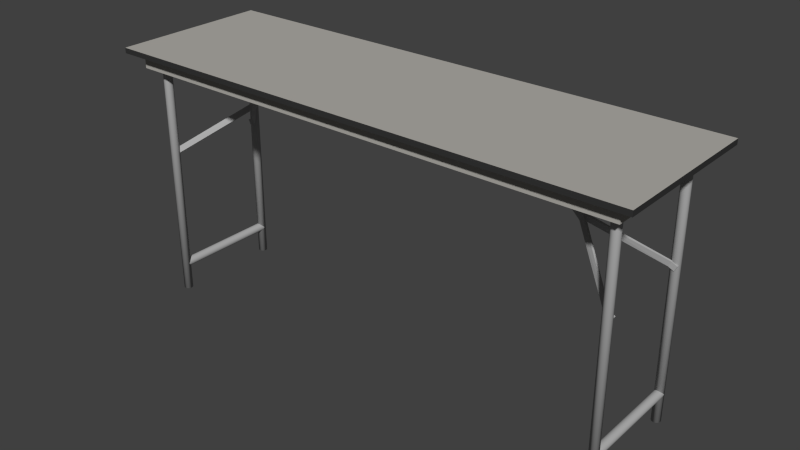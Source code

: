 # Source: SmallTable.blend  (saved by Blender 2.75.0; exported with 4.5.12 LTS)
import bpy
from mathutils import Matrix  # noqa: F401  (used for matrix-valued properties, if any)

bpy.ops.wm.read_factory_settings(use_empty=True)
scene = bpy.context.scene
scene.name = 'Scene'

# ---- collections
col_collection_4 = bpy.data.collections.new('Collection 4'); scene.collection.children.link(col_collection_4)

# ---- materials (node trees are filled in below, after node groups)
mat_tabletop_white = bpy.data.materials.new('TableTop-White')
mat_tabletop_white.alpha_threshold = 0.0
mat_tabletop_white.use_transparent_shadow = False
mat_tabletop_white.diffuse_color = (0.448, 0.4335, 0.4009, 1.0)
mat_tabletop_white.roughness = 0.5
mat_tabletop_white.specular_intensity = 0.0
mat_lcd_plasticblack = bpy.data.materials.new('LCD-PlasticBlack')
mat_lcd_plasticblack.alpha_threshold = 0.0
mat_lcd_plasticblack.use_transparent_shadow = False
mat_lcd_plasticblack.diffuse_color = (0.03741, 0.03741, 0.03741, 1.0)
mat_lcd_plasticblack.roughness = 0.5
mat_lcd_plasticblack.specular_intensity = 0.0
mat_tableleg_metal = bpy.data.materials.new('TableLeg-Metal')
mat_tableleg_metal.alpha_threshold = 0.0
mat_tableleg_metal.use_transparent_shadow = False
mat_tableleg_metal.diffuse_color = (0.4385, 0.4385, 0.4385, 1.0)
mat_tableleg_metal.roughness = 0.5

# ---- material node trees

# ---- world
world_world = bpy.data.worlds.new('World'); scene.world = world_world
world_world.color = (0.05088, 0.05088, 0.05088)
world_world.use_sun_shadow = False
world_world.sun_shadow_jitter_overblur = 0.0
world_world.cycles.sampling_method = 'MANUAL'
world_world.cycles.sample_map_resolution = 256

# ---- meshes
me_smalltable_surface = bpy.data.meshes.new('SmallTable-Surface')
me_smalltable_surface.from_pydata([(-0.71, -0.195, -0.04), (-0.71, -0.195, 0.0), (-0.71, 0.195, -0.04), (-0.71, 0.195, 0.0), (0.71, -0.195, -0.04), (0.71, -0.195, 0.0), (0.71, 0.195, -0.04), (0.71, 0.195, 0.0), (-0.75, -0.225, 0.0), (-0.75, -0.225, 0.015), (-0.75, 0.225, 0.0), (-0.75, 0.225, 0.015), (0.75, -0.225, 0.0), (0.75, -0.225, 0.015), (0.75, 0.225, 0.0), (0.75, 0.225, 0.015)], [], [(1, 3, 2, 0), (3, 7, 6, 2), (7, 5, 4, 6), (5, 1, 0, 4), (0, 2, 6, 4), (9, 11, 10, 8), (11, 15, 14, 10), (15, 13, 12, 14), (13, 9, 8, 12), (8, 10, 14, 12), (13, 15, 11, 9)])
me_smalltable_surface.polygons.foreach_set('material_index', [0, 0, 0, 0, 0, 1, 1, 1, 1, 0, 0])
me_smalltable_surface.materials.append(mat_tabletop_white)
me_smalltable_surface.materials.append(mat_lcd_plasticblack)
me_smalltable_surface.use_remesh_preserve_volume = False
me_smalltable_surface.use_remesh_preserve_attributes = False
me_smalltable_surface.use_mirror_vertex_groups = False
me_smalltable_surface.update()
me_smalltable_legs = bpy.data.meshes.new('SmallTable-Legs')
me_smalltable_legs.from_pydata([(-0.6801, -0.1375, -0.715), (-0.6801, -0.1375, -1.863e-09), (-0.6753, -0.1384, -0.715), (-0.6753, -0.1384, -1.863e-09), (-0.6713, -0.1411, -0.715), (-0.6713, -0.1411, -1.863e-09), (-0.6686, -0.1452, -0.715), (-0.6686, -0.1452, -1.863e-09), (-0.6676, -0.15, -0.715), (-0.6676, -0.15, -1.863e-09), (-0.6686, -0.1547, -0.715), (-0.6686, -0.1547, -1.863e-09), (-0.6713, -0.1588, -0.715), (-0.6713, -0.1588, -1.863e-09), (-0.6753, -0.1615, -0.715), (-0.6753, -0.1615, -1.863e-09), (-0.6801, -0.1625, -0.715), (-0.6801, -0.1625, -1.863e-09), (-0.6849, -0.1615, -0.715), (-0.6849, -0.1615, -1.863e-09), (-0.689, -0.1588, -0.715), (-0.689, -0.1588, -1.863e-09), (-0.6917, -0.1547, -0.715), (-0.6917, -0.1547, -1.863e-09), (-0.6926, -0.15, -0.715), (-0.6926, -0.15, -1.863e-09), (-0.6917, -0.1452, -0.715), (-0.6917, -0.1452, -1.863e-09), (-0.689, -0.1411, -0.715), (-0.689, -0.1411, -1.863e-09), (-0.6849, -0.1384, -0.715), (-0.6849, -0.1384, -1.863e-09), (-0.6801, -0.15, -0.6225), (-0.6753, -0.15, -0.6235), (-0.6713, -0.15, -0.6262), (-0.6686, -0.15, -0.6302), (-0.6676, -0.15, -0.635), (-0.6686, -0.15, -0.6398), (-0.6713, -0.15, -0.6438), (-0.6753, -0.15, -0.6465), (-0.6801, -0.15, -0.6475), (-0.6849, -0.15, -0.6465), (-0.689, -0.15, -0.6438), (-0.6917, -0.15, -0.6398), (-0.6926, -0.15, -0.635), (-0.6917, -0.15, -0.6302), (-0.689, -0.15, -0.6262), (-0.6849, -0.15, -0.6235), (-0.6768, -0.1354, -0.2742), (-0.6693, -0.1354, -0.2884), (-0.6768, -0.1415, -0.2742), (-0.6693, -0.1415, -0.2884), (-0.6909, -0.1354, -0.2816), (-0.6835, -0.1354, -0.2958), (-0.6909, -0.1415, -0.2816), (-0.6835, -0.1415, -0.2958), (-0.5248, -0.00801, -0.1523), (-0.5154, -0.00801, -0.1653), (-0.3774, -0.00801, -0.01035), (-0.368, -0.00801, -0.02332), (0.6801, -0.1375, -0.715), (0.6801, -0.1375, -1.863e-09), (0.6753, -0.1384, -0.715), (0.6753, -0.1384, -1.863e-09), (0.6713, -0.1411, -0.715), (0.6713, -0.1411, -1.863e-09), (0.6686, -0.1452, -0.715), (0.6686, -0.1452, -1.863e-09), (0.6676, -0.15, -0.715), (0.6676, -0.15, -1.863e-09), (0.6686, -0.1547, -0.715), (0.6686, -0.1547, -1.863e-09), (0.6713, -0.1588, -0.715), (0.6713, -0.1588, -1.863e-09), (0.6753, -0.1615, -0.715), (0.6753, -0.1615, -1.863e-09), (0.6801, -0.1625, -0.715), (0.6801, -0.1625, -1.863e-09), (0.6849, -0.1615, -0.715), (0.6849, -0.1615, -1.863e-09), (0.689, -0.1588, -0.715), (0.689, -0.1588, -1.863e-09), (0.6917, -0.1547, -0.715), (0.6917, -0.1547, -1.863e-09), (0.6926, -0.15, -0.715), (0.6926, -0.15, -1.863e-09), (0.6917, -0.1452, -0.715), (0.6917, -0.1452, -1.863e-09), (0.689, -0.1411, -0.715), (0.689, -0.1411, -1.863e-09), (0.6849, -0.1384, -0.715), (0.6849, -0.1384, -1.863e-09), (0.6801, -0.15, -0.6225), (0.6753, -0.15, -0.6235), (0.6713, -0.15, -0.6262), (0.6686, -0.15, -0.6302), (0.6676, -0.15, -0.635), (0.6686, -0.15, -0.6398), (0.6713, -0.15, -0.6438), (0.6753, -0.15, -0.6465), (0.6801, -0.15, -0.6475), (0.6849, -0.15, -0.6465), (0.689, -0.15, -0.6438), (0.6917, -0.15, -0.6398), (0.6926, -0.15, -0.635), (0.6917, -0.15, -0.6302), (0.689, -0.15, -0.6262), (0.6849, -0.15, -0.6235), (0.6768, -0.1354, -0.2742), (0.6693, -0.1354, -0.2884), (0.6768, -0.1415, -0.2742), (0.6693, -0.1415, -0.2884), (0.6909, -0.1354, -0.2816), (0.6835, -0.1354, -0.2958), (0.6909, -0.1415, -0.2816), (0.6835, -0.1415, -0.2958), (0.5248, -0.00801, -0.1523), (0.5154, -0.00801, -0.1653), (0.3774, -0.00801, -0.01035), (0.368, -0.00801, -0.02332), (-0.6801, 0.1375, -0.715), (-0.6801, 0.1375, -1.863e-09), (-0.6753, 0.1384, -0.715), (-0.6753, 0.1384, -1.863e-09), (-0.6713, 0.1411, -0.715), (-0.6713, 0.1411, -1.863e-09), (-0.6686, 0.1452, -0.715), (-0.6686, 0.1452, -1.863e-09), (-0.6676, 0.15, -0.715), (-0.6676, 0.15, -1.863e-09), (-0.6686, 0.1547, -0.715), (-0.6686, 0.1547, -1.863e-09), (-0.6713, 0.1588, -0.715), (-0.6713, 0.1588, -1.863e-09), (-0.6753, 0.1615, -0.715), (-0.6753, 0.1615, -1.863e-09), (-0.6801, 0.1625, -0.715), (-0.6801, 0.1625, -1.863e-09), (-0.6849, 0.1615, -0.715), (-0.6849, 0.1615, -1.863e-09), (-0.689, 0.1588, -0.715), (-0.689, 0.1588, -1.863e-09), (-0.6917, 0.1547, -0.715), (-0.6917, 0.1547, -1.863e-09), (-0.6926, 0.15, -0.715), (-0.6926, 0.15, -1.863e-09), (-0.6917, 0.1452, -0.715), (-0.6917, 0.1452, -1.863e-09), (-0.689, 0.1411, -0.715), (-0.689, 0.1411, -1.863e-09), (-0.6849, 0.1384, -0.715), (-0.6849, 0.1384, -1.863e-09), (-0.6801, 0.15, -0.6225), (-0.6753, 0.15, -0.6235), (-0.6713, 0.15, -0.6262), (-0.6686, 0.15, -0.6302), (-0.6676, 0.15, -0.635), (-0.6686, 0.15, -0.6398), (-0.6713, 0.15, -0.6438), (-0.6753, 0.15, -0.6465), (-0.6801, 0.15, -0.6475), (-0.6849, 0.15, -0.6465), (-0.689, 0.15, -0.6438), (-0.6917, 0.15, -0.6398), (-0.6926, 0.15, -0.635), (-0.6917, 0.15, -0.6302), (-0.689, 0.15, -0.6262), (-0.6849, 0.15, -0.6235), (-0.6768, 0.1354, -0.2742), (-0.6693, 0.1354, -0.2884), (-0.6768, 0.1415, -0.2742), (-0.6693, 0.1415, -0.2884), (-0.6909, 0.1354, -0.2816), (-0.6835, 0.1354, -0.2958), (-0.6909, 0.1415, -0.2816), (-0.6835, 0.1415, -0.2958), (-0.6801, 0.0, -0.6225), (-0.6753, 0.0, -0.6235), (-0.6713, 0.0, -0.6262), (-0.6686, 0.0, -0.6302), (-0.6676, 0.0, -0.635), (-0.6686, 0.0, -0.6398), (-0.6713, 0.0, -0.6438), (-0.6753, 0.0, -0.6465), (-0.6801, 0.0, -0.6475), (-0.6849, 0.0, -0.6465), (-0.689, 0.0, -0.6438), (-0.6917, 0.0, -0.6398), (-0.6926, 0.0, -0.635), (-0.6917, 0.0, -0.6302), (-0.689, 0.0, -0.6262), (-0.6849, 0.0, -0.6235), (-0.5248, 0.0, -0.1523), (-0.5154, 0.0, -0.1653), (-0.5248, 0.00801, -0.1523), (-0.5154, 0.00801, -0.1653), (-0.3774, 0.0, -0.01035), (-0.368, 0.0, -0.02332), (-0.3774, 0.00801, -0.01035), (-0.368, 0.00801, -0.02332), (0.6801, 0.1375, -0.715), (0.6801, 0.1375, -1.863e-09), (0.6753, 0.1384, -0.715), (0.6753, 0.1384, -1.863e-09), (0.6713, 0.1411, -0.715), (0.6713, 0.1411, -1.863e-09), (0.6686, 0.1452, -0.715), (0.6686, 0.1452, -1.863e-09), (0.6676, 0.15, -0.715), (0.6676, 0.15, -1.863e-09), (0.6686, 0.1547, -0.715), (0.6686, 0.1547, -1.863e-09), (0.6713, 0.1588, -0.715), (0.6713, 0.1588, -1.863e-09), (0.6753, 0.1615, -0.715), (0.6753, 0.1615, -1.863e-09), (0.6801, 0.1625, -0.715), (0.6801, 0.1625, -1.863e-09), (0.6849, 0.1615, -0.715), (0.6849, 0.1615, -1.863e-09), (0.689, 0.1588, -0.715), (0.689, 0.1588, -1.863e-09), (0.6917, 0.1547, -0.715), (0.6917, 0.1547, -1.863e-09), (0.6926, 0.15, -0.715), (0.6926, 0.15, -1.863e-09), (0.6917, 0.1452, -0.715), (0.6917, 0.1452, -1.863e-09), (0.689, 0.1411, -0.715), (0.689, 0.1411, -1.863e-09), (0.6849, 0.1384, -0.715), (0.6849, 0.1384, -1.863e-09), (0.6801, 0.15, -0.6225), (0.6753, 0.15, -0.6235), (0.6713, 0.15, -0.6262), (0.6686, 0.15, -0.6302), (0.6676, 0.15, -0.635), (0.6686, 0.15, -0.6398), (0.6713, 0.15, -0.6438), (0.6753, 0.15, -0.6465), (0.6801, 0.15, -0.6475), (0.6849, 0.15, -0.6465), (0.689, 0.15, -0.6438), (0.6917, 0.15, -0.6398), (0.6926, 0.15, -0.635), (0.6917, 0.15, -0.6302), (0.689, 0.15, -0.6262), (0.6849, 0.15, -0.6235), (0.6768, 0.1354, -0.2742), (0.6693, 0.1354, -0.2884), (0.6768, 0.1415, -0.2742), (0.6693, 0.1415, -0.2884), (0.6909, 0.1354, -0.2816), (0.6835, 0.1354, -0.2958), (0.6909, 0.1415, -0.2816), (0.6835, 0.1415, -0.2958), (0.6801, 0.0, -0.6225), (0.6753, 0.0, -0.6235), (0.6713, 0.0, -0.6262), (0.6686, 0.0, -0.6302), (0.6676, 0.0, -0.635), (0.6686, 0.0, -0.6398), (0.6713, 0.0, -0.6438), (0.6753, 0.0, -0.6465), (0.6801, 0.0, -0.6475), (0.6849, 0.0, -0.6465), (0.689, 0.0, -0.6438), (0.6917, 0.0, -0.6398), (0.6926, 0.0, -0.635), (0.6917, 0.0, -0.6302), (0.689, 0.0, -0.6262), (0.6849, 0.0, -0.6235), (0.5248, 0.0, -0.1523), (0.5154, 0.0, -0.1653), (0.5248, 0.00801, -0.1523), (0.5154, 0.00801, -0.1653), (0.3774, 0.0, -0.01035), (0.368, 0.0, -0.02332), (0.3774, 0.00801, -0.01035), (0.368, 0.00801, -0.02332)], [], [(0, 1, 3, 2), (2, 3, 5, 4), (4, 5, 7, 6), (6, 7, 9, 8), (8, 9, 11, 10), (10, 11, 13, 12), (12, 13, 15, 14), (14, 15, 17, 16), (16, 17, 19, 18), (18, 19, 21, 20), (20, 21, 23, 22), (22, 23, 25, 24), (24, 25, 27, 26), (26, 27, 29, 28), (30, 31, 1, 0), (28, 29, 31, 30), (0, 2, 4, 6, 8, 10, 12, 14, 16, 18, 20, 22, 24, 26, 28, 30), (42, 43, 187, 186), (35, 36, 180, 179), (43, 44, 188, 187), (36, 37, 181, 180), (44, 45, 189, 188), (37, 38, 182, 181), (45, 46, 190, 189), (38, 39, 183, 182), (46, 47, 191, 190), (39, 40, 184, 183), (32, 33, 177, 176), (47, 32, 176, 191), (40, 41, 185, 184), (33, 34, 178, 177), (41, 42, 186, 185), (34, 35, 179, 178), (55, 53, 49, 51), (50, 54, 55, 51), (50, 51, 57, 56), (52, 48, 49, 53), (54, 52, 53, 55), (50, 48, 52, 54), (57, 193, 197, 59), (51, 49, 193, 57), (49, 48, 192, 193), (48, 50, 56, 192), (196, 58, 59, 197), (56, 57, 59, 58), (192, 56, 58, 196), (60, 62, 63, 61), (62, 64, 65, 63), (64, 66, 67, 65), (66, 68, 69, 67), (68, 70, 71, 69), (70, 72, 73, 71), (72, 74, 75, 73), (74, 76, 77, 75), (76, 78, 79, 77), (78, 80, 81, 79), (80, 82, 83, 81), (82, 84, 85, 83), (84, 86, 87, 85), (86, 88, 89, 87), (90, 60, 61, 91), (88, 90, 91, 89), (60, 90, 88, 86, 84, 82, 80, 78, 76, 74, 72, 70, 68, 66, 64, 62), (102, 266, 267, 103), (95, 259, 260, 96), (103, 267, 268, 104), (96, 260, 261, 97), (104, 268, 269, 105), (97, 261, 262, 98), (105, 269, 270, 106), (98, 262, 263, 99), (106, 270, 271, 107), (99, 263, 264, 100), (92, 256, 257, 93), (107, 271, 256, 92), (100, 264, 265, 101), (93, 257, 258, 94), (101, 265, 266, 102), (94, 258, 259, 95), (115, 111, 109, 113), (110, 111, 115, 114), (110, 116, 117, 111), (112, 113, 109, 108), (114, 115, 113, 112), (110, 114, 112, 108), (117, 119, 277, 273), (111, 117, 273, 109), (109, 273, 272, 108), (108, 272, 116, 110), (276, 277, 119, 118), (116, 118, 119, 117), (272, 276, 118, 116), (120, 122, 123, 121), (122, 124, 125, 123), (124, 126, 127, 125), (126, 128, 129, 127), (128, 130, 131, 129), (130, 132, 133, 131), (132, 134, 135, 133), (134, 136, 137, 135), (136, 138, 139, 137), (138, 140, 141, 139), (140, 142, 143, 141), (142, 144, 145, 143), (144, 146, 147, 145), (146, 148, 149, 147), (150, 120, 121, 151), (148, 150, 151, 149), (120, 150, 148, 146, 144, 142, 140, 138, 136, 134, 132, 130, 128, 126, 124, 122), (162, 186, 187, 163), (155, 179, 180, 156), (163, 187, 188, 164), (156, 180, 181, 157), (164, 188, 189, 165), (157, 181, 182, 158), (165, 189, 190, 166), (158, 182, 183, 159), (166, 190, 191, 167), (159, 183, 184, 160), (152, 176, 177, 153), (167, 191, 176, 152), (160, 184, 185, 161), (153, 177, 178, 154), (161, 185, 186, 162), (154, 178, 179, 155), (175, 171, 169, 173), (170, 171, 175, 174), (170, 194, 195, 171), (172, 173, 169, 168), (174, 175, 173, 172), (170, 174, 172, 168), (195, 199, 197, 193), (171, 195, 193, 169), (169, 193, 192, 168), (168, 192, 194, 170), (196, 197, 199, 198), (194, 198, 199, 195), (192, 196, 198, 194), (200, 201, 203, 202), (202, 203, 205, 204), (204, 205, 207, 206), (206, 207, 209, 208), (208, 209, 211, 210), (210, 211, 213, 212), (212, 213, 215, 214), (214, 215, 217, 216), (216, 217, 219, 218), (218, 219, 221, 220), (220, 221, 223, 222), (222, 223, 225, 224), (224, 225, 227, 226), (226, 227, 229, 228), (230, 231, 201, 200), (228, 229, 231, 230), (200, 202, 204, 206, 208, 210, 212, 214, 216, 218, 220, 222, 224, 226, 228, 230), (242, 243, 267, 266), (235, 236, 260, 259), (243, 244, 268, 267), (236, 237, 261, 260), (244, 245, 269, 268), (237, 238, 262, 261), (245, 246, 270, 269), (238, 239, 263, 262), (246, 247, 271, 270), (239, 240, 264, 263), (232, 233, 257, 256), (247, 232, 256, 271), (240, 241, 265, 264), (233, 234, 258, 257), (241, 242, 266, 265), (234, 235, 259, 258), (255, 253, 249, 251), (250, 254, 255, 251), (250, 251, 275, 274), (252, 248, 249, 253), (254, 252, 253, 255), (250, 248, 252, 254), (275, 273, 277, 279), (251, 249, 273, 275), (249, 248, 272, 273), (248, 250, 274, 272), (276, 278, 279, 277), (274, 275, 279, 278), (272, 274, 278, 276)])
me_smalltable_legs.polygons.foreach_set('use_smooth', [1, 1, 1, 1, 1, 1, 1, 1, 1, 1, 1, 1, 1, 1, 1, 1, 1, 1, 1, 1, 1, 1, 1, 1, 1, 1, 1, 1, 1, 1, 1, 1, 1, 0, 0, 0, 0, 0, 0, 0, 0, 0, 0, 0, 0, 0, 1, 1, 1, 1, 1, 1, 1, 1, 1, 1, 1, 1, 1, 1, 1, 1, 1, 1, 1, 1, 1, 1, 1, 1, 1, 1, 1, 1, 1, 1, 1, 1, 1, 0, 0, 0, 0, 0, 0, 0, 0, 0, 0, 0, 0, 0, 1, 1, 1, 1, 1, 1, 1, 1, 1, 1, 1, 1, 1, 1, 1, 1, 1, 1, 1, 1, 1, 1, 1, 1, 1, 1, 1, 1, 1, 1, 1, 1, 1, 0, 0, 0, 0, 0, 0, 0, 0, 0, 0, 0, 0, 0, 1, 1, 1, 1, 1, 1, 1, 1, 1, 1, 1, 1, 1, 1, 1, 1, 1, 1, 1, 1, 1, 1, 1, 1, 1, 1, 1, 1, 1, 1, 1, 1, 1, 0, 0, 0, 0, 0, 0, 0, 0, 0, 0, 0, 0, 0])
me_smalltable_legs.materials.append(mat_tableleg_metal)
me_smalltable_legs.use_remesh_preserve_volume = False
me_smalltable_legs.use_remesh_preserve_attributes = False
me_smalltable_legs.use_mirror_vertex_groups = False
me_smalltable_legs.update()

# ---- objects
ob_empty = bpy.data.objects.new('Empty', None)
ob_smalltable_surface = bpy.data.objects.new('SmallTable-Surface', me_smalltable_surface)
ob_smalltable_legs = bpy.data.objects.new('SmallTable-Legs', me_smalltable_legs)

# ---- transforms, parenting, visibility, modifiers, constraints
ob_empty.location = (0.0, 0.0, 0.0)
ob_empty.rotation_euler = (1.571, 0.0, 0.0)
ob_empty.empty_image_offset = (0.0, 0.0)
ob_empty.lineart.crease_threshold = 0.0
ob_smalltable_surface.parent = ob_empty
ob_smalltable_surface.matrix_parent_inverse = Matrix(((1.0, 0.0, 0.0, 0.0), (0.0, -4.371e-08, 1.0, 0.0), (0.0, -1.0, -4.371e-08, 0.0), (0.0, 0.0, 0.0, 1.0)))
ob_smalltable_surface.location = (0.0, 0.0, 0.715)
ob_smalltable_surface.lineart.crease_threshold = 0.0
ob_smalltable_legs.location = (0.0, 0.0, 0.715)
ob_smalltable_legs.lineart.crease_threshold = 0.0

# ---- collection membership
col_collection_4.objects.link(ob_empty)
col_collection_4.objects.link(ob_smalltable_surface)
col_collection_4.objects.link(ob_smalltable_legs)

# ---- scene / render settings (as saved in the file)
scene.frame_start = 1; scene.frame_end = 250; scene.frame_set(1)
scene.render.engine = 'BLENDER_EEVEE_NEXT'
scene.render.resolution_percentage = 50
scene.render.dither_intensity = 0.0
scene.cycles.use_denoising = False
scene.cycles.samples = 10
scene.cycles.sampling_pattern = 'TABULATED_SOBOL'
scene.cycles.light_sampling_threshold = 0.0
scene.cycles.use_adaptive_sampling = False
scene.cycles.use_light_tree = False
scene.cycles.blur_glossy = 0.0
scene.cycles.pixel_filter_type = 'GAUSSIAN'
scene.cycles.sample_clamp_indirect = 0.0
scene.view_settings.view_transform = 'Standard'
bpy.context.view_layer.update()

# ---- added for rendering (the .blend has no active camera and no usable light): camera, sun
cam_auto = bpy.data.cameras.new('AutoCamera')
cam_auto.lens = 50.0
cam_auto.sensor_width = 36.0
cam_auto.clip_end = 1000.0
ob_auto_camera = bpy.data.objects.new('AutoCamera', cam_auto)
scene.collection.objects.link(ob_auto_camera)
ob_auto_camera.location = (1.59863, -1.91836, 1.64391)
ob_auto_camera.rotation_euler = (1.09748, -7.21219e-08, 0.694738)
scene.camera = ob_auto_camera
light_auto_sun = bpy.data.lights.new('AutoSun', 'SUN')
light_auto_sun.energy = 3.0
light_auto_sun.angle = 0.0523599
ob_auto_sun = bpy.data.objects.new('AutoSun', light_auto_sun)
scene.collection.objects.link(ob_auto_sun)
ob_auto_sun.rotation_euler = (0.872665, 0.174533, 0.523599)
bpy.context.view_layer.update()
